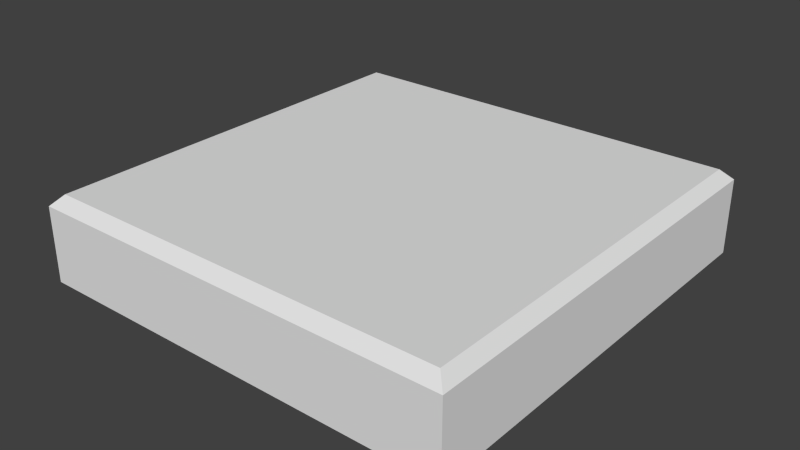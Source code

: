 # Source: tile_floor_2x.blend  (saved by Blender 2.71.0; exported with 4.5.12 LTS)
import bpy
from mathutils import Matrix  # noqa: F401  (used for matrix-valued properties, if any)

bpy.ops.wm.read_factory_settings(use_empty=True)
scene = bpy.context.scene
scene.name = 'Scene'

# ---- collections
col_collection_1 = bpy.data.collections.new('Collection 1'); scene.collection.children.link(col_collection_1)

# ---- materials (node trees are filled in below, after node groups)
mat_material = bpy.data.materials.new('Material')
mat_material.alpha_threshold = 0.0
mat_material.use_transparent_shadow = False
mat_material.roughness = 0.5
mat_material.line_color = (0.0, 0.0, 0.0, 1.0)

# ---- material node trees

# ---- world
world_world = bpy.data.worlds.new('World'); scene.world = world_world
world_world.color = (0.05088, 0.05088, 0.05088)
world_world.use_sun_shadow = False
world_world.sun_shadow_jitter_overblur = 0.0
world_world.cycles.sampling_method = 'MANUAL'
world_world.cycles.sample_map_resolution = 256

# ---- meshes
me_cube = bpy.data.meshes.new('Cube')
me_cube.from_pydata([(1.0, 1.0, -0.2), (1.0, -1.0, -0.2), (-1.0, -1.0, -0.2), (-1.0, 1.0, -0.2), (1.0, 1.0, 0.15), (1.0, -1.0, 0.15), (-1.0, -1.0, 0.15), (-1.0, 1.0, 0.15), (0.95, 0.95, 0.2), (0.95, -0.95, 0.2), (-0.95, -0.95, 0.2), (-0.95, 0.95, 0.2)], [], [(0, 1, 2, 3), (7, 6, 10, 11), (0, 4, 5, 1), (1, 5, 6, 2), (2, 6, 7, 3), (4, 0, 3, 7), (8, 11, 10, 9), (6, 5, 9, 10), (4, 7, 11, 8), (5, 4, 8, 9)])
me_cube.materials.append(mat_material)
me_cube.use_remesh_preserve_volume = False
me_cube.use_remesh_preserve_attributes = False
me_cube.use_mirror_vertex_groups = False
me_cube.update()

# ---- objects
ob_cube = bpy.data.objects.new('Cube', me_cube)

# ---- transforms, parenting, visibility, modifiers, constraints
ob_cube.location = (0.0, 0.0, 0.0)
ob_cube.lock_rotations_4d = False
ob_cube.empty_display_type = 'ARROWS'
ob_cube.lineart.crease_threshold = 0.0

# ---- collection membership
col_collection_1.objects.link(ob_cube)

# ---- scene / render settings (as saved in the file)
scene.frame_start = 1; scene.frame_end = 250; scene.frame_set(1)
scene.render.engine = 'BLENDER_EEVEE_NEXT'
scene.render.resolution_percentage = 50
scene.render.dither_intensity = 0.0
scene.cycles.use_denoising = False
scene.cycles.samples = 10
scene.cycles.sampling_pattern = 'TABULATED_SOBOL'
scene.cycles.light_sampling_threshold = 0.0
scene.cycles.use_adaptive_sampling = False
scene.cycles.use_light_tree = False
scene.cycles.blur_glossy = 0.0
scene.cycles.volume_bounces = 1
scene.cycles.pixel_filter_type = 'GAUSSIAN'
scene.cycles.sample_clamp_indirect = 0.0
scene.view_settings.view_transform = 'Standard'
bpy.context.view_layer.update()

# ---- added for rendering (the .blend has no active camera and no usable light): camera, sun
cam_auto = bpy.data.cameras.new('AutoCamera')
cam_auto.lens = 50.0
cam_auto.sensor_width = 36.0
cam_auto.clip_end = 1000.0
ob_auto_camera = bpy.data.objects.new('AutoCamera', cam_auto)
scene.collection.objects.link(ob_auto_camera)
ob_auto_camera.location = (2.64297, -3.17157, 2.11438)
ob_auto_camera.rotation_euler = (1.09748, -7.21219e-08, 0.694738)
scene.camera = ob_auto_camera
light_auto_sun = bpy.data.lights.new('AutoSun', 'SUN')
light_auto_sun.energy = 3.0
light_auto_sun.angle = 0.0523599
ob_auto_sun = bpy.data.objects.new('AutoSun', light_auto_sun)
scene.collection.objects.link(ob_auto_sun)
ob_auto_sun.rotation_euler = (0.872665, 0.174533, 0.523599)
bpy.context.view_layer.update()
